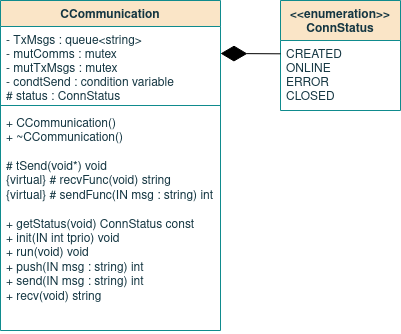

The diagram above was exported from draw.io. Its source (the exported page's mxGraphModel, read from the mxfile embedded in the PNG):
<mxGraphModel dx="771" dy="437" grid="1" gridSize="10" guides="1" tooltips="1" connect="1" arrows="1" fold="1" page="1" pageScale="1" pageWidth="850" pageHeight="1100" math="0" shadow="0">
  <root>
    <mxCell id="0" />
    <mxCell id="1" parent="0" />
    <mxCell id="m2NCjfQ8HdCbidcjX5XP-1" value="CCommunication" style="swimlane;fontStyle=1;align=center;verticalAlign=top;childLayout=stackLayout;horizontal=1;startSize=26;horizontalStack=0;resizeParent=1;resizeParentMax=0;resizeLast=0;collapsible=1;marginBottom=0;fillColor=#FAE5C7;strokeColor=#0F8B8D;fontColor=#143642;" parent="1" vertex="1">
      <mxGeometry x="320" y="190" width="220" height="330" as="geometry">
        <mxRectangle x="320" y="190" width="60" height="26" as="alternateBounds" />
      </mxGeometry>
    </mxCell>
    <mxCell id="m2NCjfQ8HdCbidcjX5XP-2" value="- TxMsgs : queue&lt;string&gt;&#10;-  mutComms : mutex&#10;-  mutTxMsgs : mutex&#10;- condtSend : condition variable&#10;# status : ConnStatus&#10;&#10;&#10;&#10;&#10;&#10;&#10;" style="text;strokeColor=none;fillColor=none;align=left;verticalAlign=top;spacingLeft=4;spacingRight=4;overflow=hidden;rotatable=0;points=[[0,0.5],[1,0.5]];portConstraint=eastwest;fontColor=#143642;" parent="m2NCjfQ8HdCbidcjX5XP-1" vertex="1">
      <mxGeometry y="26" width="220" height="74" as="geometry" />
    </mxCell>
    <mxCell id="m2NCjfQ8HdCbidcjX5XP-3" value="" style="line;strokeWidth=1;fillColor=none;align=left;verticalAlign=middle;spacingTop=-1;spacingLeft=3;spacingRight=3;rotatable=0;labelPosition=right;points=[];portConstraint=eastwest;labelBackgroundColor=#DAD2D8;strokeColor=#0F8B8D;fontColor=#143642;" parent="m2NCjfQ8HdCbidcjX5XP-1" vertex="1">
      <mxGeometry y="100" width="220" height="10" as="geometry" />
    </mxCell>
    <mxCell id="m2NCjfQ8HdCbidcjX5XP-4" value="+ CCommunication()&lt;br&gt;+ ~CCommunication()&lt;br&gt;&lt;br&gt;# tSend(void*) void&lt;br&gt;{virtual} # recvFunc(void) string&lt;br&gt;{virtual} # sendFunc(IN msg : string) int&lt;br&gt;&lt;br&gt;+ getStatus(void) ConnStatus const&lt;br&gt;+ init(IN int tprio) void&lt;br&gt;+ run(void) void&lt;br&gt;+ push(IN msg : string) int&lt;br&gt;+ send(IN msg : string) int&lt;br&gt;+ recv(void) string" style="text;strokeColor=none;fillColor=none;align=left;verticalAlign=top;spacingLeft=4;spacingRight=4;overflow=hidden;rotatable=0;points=[[0,0.5],[1,0.5]];portConstraint=eastwest;fontColor=#143642;html=1;" parent="m2NCjfQ8HdCbidcjX5XP-1" vertex="1">
      <mxGeometry y="110" width="220" height="220" as="geometry" />
    </mxCell>
    <mxCell id="W_amr3E2X5DfvDkEh8Vn-1" value="&lt;&lt;enumeration&gt;&gt;&#10;ConnStatus&#10;" style="swimlane;fontStyle=1;align=center;verticalAlign=top;childLayout=stackLayout;horizontal=1;startSize=40;horizontalStack=0;resizeParent=1;resizeParentMax=0;resizeLast=0;collapsible=1;marginBottom=0;fillColor=#FAE5C7;strokeColor=#0F8B8D;fontColor=#143642;" parent="1" vertex="1">
      <mxGeometry x="600" y="190" width="120" height="110" as="geometry" />
    </mxCell>
    <mxCell id="W_amr3E2X5DfvDkEh8Vn-2" value="CREATED&#10;ONLINE&#10;ERROR&#10;CLOSED&#10;" style="text;strokeColor=none;fillColor=none;align=left;verticalAlign=top;spacingLeft=4;spacingRight=4;overflow=hidden;rotatable=0;points=[[0,0.5],[1,0.5]];portConstraint=eastwest;fontColor=#143642;" parent="W_amr3E2X5DfvDkEh8Vn-1" vertex="1">
      <mxGeometry y="40" width="120" height="70" as="geometry" />
    </mxCell>
    <mxCell id="W_amr3E2X5DfvDkEh8Vn-3" value="" style="endArrow=diamondThin;endFill=1;endSize=24;html=1;rounded=0;exitX=0.001;exitY=0.19;exitDx=0;exitDy=0;exitPerimeter=0;" parent="1" source="W_amr3E2X5DfvDkEh8Vn-2" edge="1">
      <mxGeometry width="160" relative="1" as="geometry">
        <mxPoint x="610" y="243" as="sourcePoint" />
        <mxPoint x="540" y="243" as="targetPoint" />
        <Array as="points">
          <mxPoint x="540" y="243" />
        </Array>
      </mxGeometry>
    </mxCell>
  </root>
</mxGraphModel>